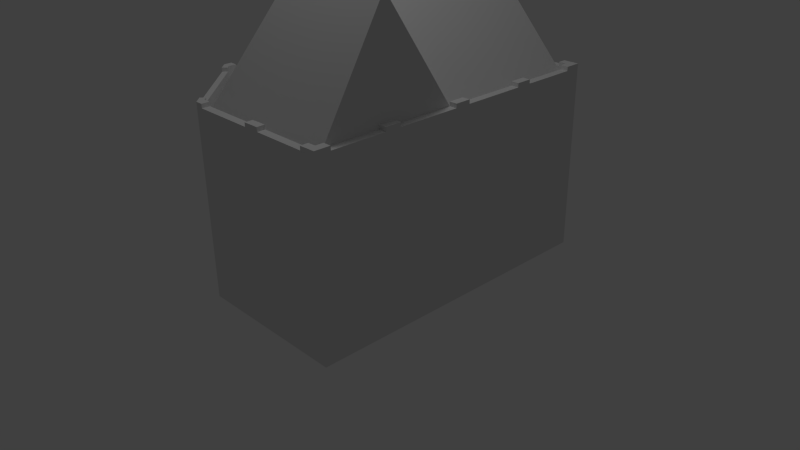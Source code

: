 # Source: House.blend  (saved by Blender 2.78.0; exported with 4.5.12 LTS)
import bpy
from mathutils import Matrix  # noqa: F401  (used for matrix-valued properties, if any)

bpy.ops.wm.read_factory_settings(use_empty=True)
scene = bpy.context.scene
scene.name = 'Scene'

# ---- collections
col_collection_1 = bpy.data.collections.new('Collection 1'); scene.collection.children.link(col_collection_1)
col_collection_2 = bpy.data.collections.new('Collection 2'); scene.collection.children.link(col_collection_2)
col_collection_2.hide_render = True
col_collection_2.hide_viewport = True

# ---- materials (node trees are filled in below, after node groups)
mat_material = bpy.data.materials.new('Material')
mat_material.alpha_threshold = 0.0
mat_material.use_transparent_shadow = False
mat_material.roughness = 0.5
mat_material.line_color = (0.0, 0.0, 0.0, 1.0)

# ---- material node trees

# ---- world
world_world = bpy.data.worlds.new('World'); scene.world = world_world
world_world.color = (0.05088, 0.05088, 0.05088)
world_world.use_sun_shadow = False
world_world.sun_shadow_jitter_overblur = 0.0
world_world.cycles.sampling_method = 'NONE'
world_world.cycles.sample_map_resolution = 256

# ---- cameras
cam_camera = bpy.data.cameras.new('Camera')
cam_camera.clip_end = 100.0
cam_camera.lens = 35.0
cam_camera.sensor_width = 32.0
cam_camera.sensor_height = 18.0
cam_camera.ortho_scale = 7.314
cam_camera.dof.focus_distance = 0.0
cam_camera.dof.aperture_fstop = 128.0

# ---- lights
light_lamp = bpy.data.lights.new('Lamp', 'POINT')
light_lamp.transmission_factor = 0.0
light_lamp.cutoff_distance = 30.0
light_lamp.energy = 100.0
light_lamp.shadow_buffer_clip_start = 1.001
light_lamp.shadow_soft_size = 1.0
light_lamp.shadow_maximum_resolution = 0.006
light_lamp.use_absolute_resolution = True
light_lamp.cycles.use_multiple_importance_sampling = False

# ---- meshes
me_cube = bpy.data.meshes.new('Cube')
me_cube.from_pydata([(0.5, -2.0, -0.5), (-1.5, 0.0, -0.5), (0.504, -2.0, 0.5), (0.504, -2.0, 1.6), (-1.5, 0.0, 0.5), (-1.5, 0.0, 1.6), (-1.5, -1.0, -0.5), (-1.5, -1.0, 0.5), (-1.5, -1.0, 1.6), (-0.5, -2.0, -0.5), (-0.5, -2.0, 0.5), (-0.5, -2.0, 1.6), (-1.5, 1.0, 0.5), (-1.5, 1.0, 1.6), (-1.5, 1.0, -0.5), (0.5, 2.0, -0.5), (-1.5, 2.0, -0.5), (0.5, 2.0, 0.5), (0.5, 2.0, 1.6), (-1.5, 2.0, 0.5), (-1.5, 2.0, 1.6), (-0.5, 2.0, -0.5), (-0.5, 2.0, 0.5), (-0.5, 2.0, 1.6), (1.5, 2.0, 0.5), (1.5, 2.0, 1.6), (1.5, 2.0, -0.5), (1.5, 1.0, -0.5), (1.5, 1.0, 0.5), (1.5, 1.0, 1.6), (1.5, -1.0, 0.5), (1.5, -1.0, 1.6), (1.5, -1.0, -0.5), (1.504, -2.0, 0.5), (1.504, -2.0, 1.6), (1.5, 0.0, 0.5), (1.5, 0.0, 1.6), (1.5, -2.0, -0.5), (1.5, 0.0, -0.5), (-1.4, -1.0, 0.5), (-0.5, -1.9, 0.5), (-1.4, -1.0, -0.5), (-0.5, -1.9, -0.5), (1.4, -1.0, -0.5), (1.4, 0.0, -0.5), (0.5, -1.9, -0.5), (1.4, -1.9, -0.5), (1.4, -1.0, 0.5), (1.4, 0.0, 0.5), (1.4, -1.9, 0.5), (0.5, -1.9, 0.5), (1.4, 1.0, -0.5), (1.4, 1.9, -0.5), (0.5, 1.9, -0.5), (1.4, 1.9, 0.5), (-1.4, 1.9, 0.5), (-1.4, 1.9, -0.5), (-0.5, 1.9, -0.5), (-1.4, 1.0, -0.5), (-1.4, 1.0, 0.5), (-1.4, 0.0, -0.5), (-1.4, 0.0, 0.5), (1.4, 1.0, 0.5), (-0.5, 1.9, 0.5), (0.5, 1.9, 0.5), (0.5, 1.0, 0.5), (0.5, 0.0, 0.5), (-0.5, 1.0, 0.5), (-0.5, 0.0, 0.5), (0.5, -1.0, 0.5), (-0.5, -1.0, 0.5), (-1.788e-07, -1.0, 3.2), (-1.788e-07, 1.0, 3.2), (-1.788e-07, 0.0, 3.2), (-0.5, 1.9, 1.7), (1.4, 1.0, 1.7), (-1.4, 1.0, 1.7), (-1.4, 1.9, 1.7), (1.4, 1.9, 1.7), (0.5, -1.9, 1.7), (1.4, -1.9, 1.7), (1.4, 0.0, 1.7), (1.4, -1.0, 1.7), (-0.5, -1.9, 1.7), (1.5, 0.0, 0.6), (1.5, 0.0, 1.7), (1.504, -2.0, 0.6), (1.504, -2.0, 1.7), (1.5, -1.0, 0.6), (1.5, -1.0, 1.7), (1.5, 1.0, 0.6), (1.5, 1.0, 1.7), (1.5, 2.0, 0.6), (1.5, 2.0, 1.7), (-0.5, 2.0, 0.6), (-0.5, 2.0, 1.7), (-1.5, 2.0, 0.6), (-1.5, 2.0, 1.7), (0.5, 2.0, 0.6), (0.5, 2.0, 1.7), (-1.5, 1.0, 0.6), (-1.5, 1.0, 1.7), (-0.5, -2.0, 0.6), (-0.5, -2.0, 1.7), (-1.5, -1.0, 0.6), (-1.5, -1.0, 1.7), (-1.5, 0.0, 0.6), (-1.5, 0.0, 1.7), (0.504, -2.0, 0.6), (0.504, -2.0, 1.7), (1.4, -1.0, 3.2), (-1.788e-07, 1.9, 3.2), (0.504, -2.0, 1.85), (-1.5, 0.0, 1.85), (-1.5, -1.0, 1.85), (-0.5, -2.0, 1.85), (-1.5, 1.0, 1.85), (0.5, 2.0, 1.85), (-1.5, 2.0, 1.85), (-0.5, 2.0, 1.85), (1.5, 2.0, 1.85), (1.5, 1.0, 1.85), (1.5, -1.0, 1.85), (1.504, -2.0, 1.85), (1.5, 0.0, 1.85), (-1.4, -1.0, 1.85), (-0.5, -1.9, 1.85), (1.4, -1.0, 1.85), (1.4, 0.0, 1.85), (1.4, -1.9, 1.85), (0.5, -1.9, 1.85), (1.4, 1.9, 1.85), (-1.4, 1.9, 1.85), (-1.4, 1.0, 1.85), (-1.4, 0.0, 1.85), (1.4, 1.0, 1.85), (-0.5, 1.9, 1.85), (0.5, 1.9, 1.85), (0.504, -2.0, 1.9), (-1.5, 0.0, 1.9), (-1.5, -1.0, 1.9), (-0.5, -2.0, 1.9), (-1.5, 1.0, 1.9), (0.5, 2.0, 1.9), (-1.5, 2.0, 1.9), (-0.5, 2.0, 1.9), (1.5, 2.0, 1.9), (1.5, 1.0, 1.9), (1.5, -1.0, 1.9), (1.504, -2.0, 1.9), (1.5, 0.0, 1.9), (-1.4, -1.0, 1.9), (-0.5, -1.9, 1.9), (1.4, -1.0, 1.9), (1.4, 0.0, 1.9), (1.4, -1.9, 1.9), (0.5, -1.9, 1.9), (1.4, 1.9, 1.9), (-1.4, 1.9, 1.9), (-1.4, 1.0, 1.9), (-1.4, 0.0, 1.9), (1.4, 1.0, 1.9), (-0.5, 1.9, 1.9), (0.5, 1.9, 1.9), (1.404, -2.0, 1.9), (1.504, -1.9, 1.9), (1.404, -2.0, 1.85), (1.504, -1.9, 1.85), (1.4, 2.0, 1.85), (1.4, 2.0, 1.9), (1.5, 1.9, 1.85), (1.5, 1.9, 1.9), (-0.6, -1.9, 1.85), (-0.6, -1.9, 1.9), (-0.55, -1.85, 1.85), (-0.55, -1.85, 1.9), (-0.4, -2.0, 1.9), (-0.4, -1.9, 1.9), (-0.4, -1.9, 1.85), (-0.4, -2.0, 1.85), (0.404, -2.004, 1.9), (0.4001, -1.904, 1.9), (0.4001, -1.904, 1.85), (0.404, -2.004, 1.85), (0.604, -2.0, 1.9), (0.6, -1.9, 1.9), (0.6, -1.9, 1.85), (0.604, -2.0, 1.85), (1.4, 1.8, 1.9), (1.5, 1.8, 1.9), (1.4, 1.8, 1.85), (1.5, 1.8, 1.85), (1.3, 1.9, 1.9), (1.3, 2.0, 1.9), (1.3, 1.9, 1.85), (1.3, 2.0, 1.85), (0.6, 2.0, 1.9), (0.6, 1.9, 1.9), (0.6, 1.9, 1.85), (0.6, 2.0, 1.85), (0.4, 2.0, 1.9), (0.4, 1.9, 1.9), (0.4, 1.9, 1.85), (0.4, 2.0, 1.85), (-0.4, 2.0, 1.9), (-0.4, 1.9, 1.9), (-0.4, 1.9, 1.85), (-0.4, 2.0, 1.85), (-0.6, 2.0, 1.9), (-0.6, 1.9, 1.9), (-0.6, 1.9, 1.85), (-0.6, 2.0, 1.85), (1.5, 0.9, 1.9), (1.4, 0.9, 1.9), (1.4, 0.9, 1.85), (1.5, 0.9, 1.85), (1.5, 1.1, 1.9), (1.4, 1.1, 1.9), (1.4, 1.1, 1.85), (1.5, 1.1, 1.85), (1.5, -0.1, 1.9), (1.4, -0.1, 1.9), (1.4, -0.1, 1.85), (1.5, -0.1, 1.85), (1.5, 0.1, 1.9), (1.4, 0.1, 1.9), (1.4, 0.1, 1.85), (1.5, 0.1, 1.85), (1.5, -1.1, 1.9), (1.4, -1.1, 1.9), (1.4, -1.1, 1.85), (1.5, -1.1, 1.85), (1.5, -0.9, 1.9), (1.4, -0.9, 1.9), (1.4, -0.9, 1.85), (1.5, -0.9, 1.85), (1.4, -1.8, 1.85), (1.504, -1.8, 1.85), (1.504, -1.8, 1.9), (1.4, -1.8, 1.9), (1.3, -1.904, 1.85), (1.304, -2.004, 1.85), (1.304, -2.004, 1.9), (1.3, -1.904, 1.9), (-1.5, -0.9, 1.9), (-1.4, -0.9, 1.9), (-1.4, -0.9, 1.85), (-1.5, -0.9, 1.85), (-1.4, -1.1, 1.9), (-1.35, -1.05, 1.9), (-1.35, -1.05, 1.85), (-1.4, -1.1, 1.85), (-1.5, 0.1, 1.9), (-1.4, 0.1, 1.9), (-1.4, 0.1, 1.85), (-1.5, 0.1, 1.85), (-1.5, -0.1, 1.9), (-1.4, -0.1, 1.9), (-1.4, -0.1, 1.85), (-1.5, -0.1, 1.85), (-1.5, 1.1, 1.9), (-1.4, 1.1, 1.9), (-1.4, 1.1, 1.85), (-1.5, 1.1, 1.85), (-1.5, 0.9, 1.9), (-1.4, 0.9, 1.9), (-1.4, 0.9, 1.85), (-1.5, 0.9, 1.85), (-1.4, 2.0, 1.85), (-1.4, 2.0, 1.9), (-1.5, 1.9, 1.85), (-1.5, 1.9, 1.9), (-1.5, 1.8, 1.9), (-1.4, 1.8, 1.9), (-1.5, 1.8, 1.85), (-1.4, 1.8, 1.85), (-1.3, 2.0, 1.9), (-1.3, 1.9, 1.9), (-1.3, 2.0, 1.85), (-1.3, 1.9, 1.85), (0.5, 1.9, 1.7), (-1.4, 0.0, 1.7), (-1.4, -1.0, 1.7)], [], [(7, 4, 1, 6), (8, 5, 106, 104), (9, 0, 2, 10), (102, 108, 3, 11), (1, 4, 12, 14), (106, 5, 13, 100), (14, 12, 19, 16), (100, 13, 20, 96), (15, 21, 22, 17), (98, 94, 23, 18), (21, 16, 19, 22), (94, 96, 20, 23), (15, 17, 24, 26), (98, 18, 25, 92), (2, 0, 37, 33), (3, 108, 86, 34), (35, 30, 32, 38), (36, 31, 88, 84), (30, 33, 37, 32), (31, 34, 86, 88), (35, 38, 27, 28), (36, 84, 90, 29), (28, 27, 26, 24), (29, 90, 92, 25), (6, 9, 10, 7), (104, 102, 11, 8), (7, 10, 40, 39), (9, 6, 41, 42), (38, 32, 43, 44), (37, 0, 45, 46), (32, 37, 46, 43), (30, 35, 48, 47), (33, 30, 47, 49), (2, 33, 49, 50), (35, 28, 62, 48), (27, 38, 44, 51), (26, 27, 51, 52), (15, 26, 52, 53), (24, 17, 64, 54), (28, 24, 54, 62), (22, 19, 55, 63), (17, 22, 63, 64), (16, 21, 57, 56), (21, 15, 53, 57), (14, 16, 56, 58), (19, 12, 59, 55), (1, 14, 58, 60), (12, 4, 61, 59), (10, 2, 50, 40), (0, 9, 42, 45), (4, 7, 39, 61), (6, 1, 60, 41), (41, 39, 40, 42), (62, 54, 52, 51), (48, 62, 51, 44), (47, 43, 46, 49), (48, 44, 43, 47), (50, 49, 46, 45), (53, 52, 54, 64), (57, 63, 55, 56), (53, 64, 63, 57), (58, 56, 55, 59), (60, 58, 59, 61), (50, 45, 42, 40), (39, 41, 60, 61), (59, 55, 63, 67), (67, 63, 64, 65), (54, 62, 65, 64), (62, 48, 66, 65), (48, 47, 69, 66), (47, 49, 50, 69), (61, 59, 67, 68), (65, 66, 68, 67), (68, 66, 69, 70), (39, 61, 68, 70), (39, 70, 40), (40, 70, 69, 50), (83, 79, 71), (282, 83, 71), (282, 71, 73, 281), (281, 73, 72, 76), (75, 72, 73, 81), (24, 92, 90, 28), (25, 93, 91, 29), (28, 90, 84, 35), (29, 91, 85, 36), (30, 35, 84, 88), (31, 36, 85, 89), (30, 88, 86, 33), (31, 89, 87, 34), (2, 33, 86, 108), (3, 34, 87, 109), (2, 108, 102, 10), (3, 109, 103, 11), (7, 10, 102, 104), (8, 11, 103, 105), (4, 7, 104, 106), (5, 8, 105, 107), (4, 106, 100, 12), (5, 107, 101, 13), (12, 100, 96, 19), (13, 101, 97, 20), (19, 96, 94, 22), (20, 97, 95, 23), (17, 22, 94, 98), (18, 23, 95, 99), (17, 98, 92, 24), (18, 99, 93, 25), (71, 79, 80, 110), (80, 82, 110), (81, 110, 82), (72, 111, 77, 76), (74, 77, 111), (280, 74, 111), (280, 111, 78), (72, 75, 78, 111), (71, 81, 73), (71, 110, 81), (107, 105, 114, 113), (103, 109, 112, 115), (101, 107, 113, 116), (97, 101, 116, 118), (99, 95, 119, 117), (95, 97, 118, 119), (91, 93, 120, 121), (93, 99, 117, 120), (85, 91, 121, 124), (109, 87, 123, 112), (87, 89, 122, 123), (89, 85, 124, 122), (105, 103, 115, 114), (83, 282, 125, 126), (81, 82, 127, 128), (82, 80, 129, 127), (80, 79, 130, 129), (76, 77, 132, 133), (281, 76, 133, 134), (79, 83, 126, 130), (282, 281, 134, 125), (75, 81, 128, 135), (78, 75, 135, 131), (77, 74, 136, 132), (74, 280, 137, 136), (280, 78, 131, 137), (113, 114, 125, 134), (115, 112, 130, 126), (116, 113, 134, 133), (118, 116, 133, 132), (117, 119, 136, 137), (119, 118, 132, 136), (121, 120, 131, 135), (120, 117, 137, 131), (124, 121, 135, 128), (112, 123, 129, 130), (123, 122, 127, 129), (122, 124, 128, 127), (114, 115, 126, 125), (149, 164, 166, 123), (149, 123, 167, 165), (149, 165, 155, 164), (120, 168, 169, 146), (146, 171, 170, 120), (169, 157, 171, 146), (141, 173, 172, 115), (126, 174, 175, 152), (172, 173, 175, 174), (141, 152, 175, 173), (141, 176, 177, 152), (152, 177, 178, 126), (115, 179, 176, 141), (126, 178, 179, 115), (179, 178, 177, 176), (138, 156, 181, 180), (156, 130, 182, 181), (112, 138, 180, 183), (130, 112, 183, 182), (183, 180, 181, 182), (156, 138, 184, 185), (130, 156, 185, 186), (138, 112, 187, 184), (112, 130, 186, 187), (187, 186, 185, 184), (171, 157, 188, 189), (131, 170, 191, 190), (170, 171, 189, 191), (157, 131, 190, 188), (190, 191, 189, 188), (157, 169, 193, 192), (168, 131, 194, 195), (169, 168, 195, 193), (131, 157, 192, 194), (194, 192, 193, 195), (143, 163, 197, 196), (163, 137, 198, 197), (117, 143, 196, 199), (137, 117, 199, 198), (199, 196, 197, 198), (163, 143, 200, 201), (137, 163, 201, 202), (143, 117, 203, 200), (117, 137, 202, 203), (203, 202, 201, 200), (145, 162, 205, 204), (162, 136, 206, 205), (119, 145, 204, 207), (136, 119, 207, 206), (207, 204, 205, 206), (162, 145, 208, 209), (136, 162, 209, 210), (145, 119, 211, 208), (119, 136, 210, 211), (211, 210, 209, 208), (147, 161, 213, 212), (161, 135, 214, 213), (121, 147, 212, 215), (135, 121, 215, 214), (215, 212, 213, 214), (161, 147, 216, 217), (135, 161, 217, 218), (147, 121, 219, 216), (121, 135, 218, 219), (219, 218, 217, 216), (150, 154, 221, 220), (154, 128, 222, 221), (124, 150, 220, 223), (128, 124, 223, 222), (223, 220, 221, 222), (154, 150, 224, 225), (128, 154, 225, 226), (150, 124, 227, 224), (124, 128, 226, 227), (227, 226, 225, 224), (148, 153, 229, 228), (153, 127, 230, 229), (122, 148, 228, 231), (127, 122, 231, 230), (231, 228, 229, 230), (153, 148, 232, 233), (127, 153, 233, 234), (148, 122, 235, 232), (122, 127, 234, 235), (235, 234, 233, 232), (167, 129, 236, 237), (165, 167, 237, 238), (155, 165, 238, 239), (129, 155, 239, 236), (236, 239, 238, 237), (129, 166, 241, 240), (166, 164, 242, 241), (164, 155, 243, 242), (155, 129, 240, 243), (240, 241, 242, 243), (140, 151, 245, 244), (151, 125, 246, 245), (114, 140, 244, 247), (125, 114, 247, 246), (247, 244, 245, 246), (151, 140, 248, 249), (125, 151, 249, 250), (140, 114, 251, 248), (114, 125, 250, 251), (251, 250, 249, 248), (139, 160, 253, 252), (160, 134, 254, 253), (113, 139, 252, 255), (134, 113, 255, 254), (255, 252, 253, 254), (160, 139, 256, 257), (134, 160, 257, 258), (139, 113, 259, 256), (113, 134, 258, 259), (259, 258, 257, 256), (142, 159, 261, 260), (159, 133, 262, 261), (116, 142, 260, 263), (133, 116, 263, 262), (263, 260, 261, 262), (159, 142, 264, 265), (133, 159, 265, 266), (142, 116, 267, 264), (116, 133, 266, 267), (144, 269, 268, 118), (144, 118, 270, 271), (269, 144, 271, 158), (158, 271, 272, 273), (270, 132, 275, 274), (271, 270, 274, 272), (132, 158, 273, 275), (275, 273, 272, 274), (269, 158, 277, 276), (132, 268, 278, 279), (268, 269, 276, 278), (158, 132, 279, 277), (279, 278, 276, 277), (264, 267, 266, 265)])
me_cube.materials.append(mat_material)
me_cube.use_remesh_preserve_volume = False
me_cube.use_remesh_preserve_attributes = False
me_cube.use_mirror_vertex_groups = False
me_cube.update()
me_plane = bpy.data.meshes.new('Plane')
me_plane.from_pydata([(1.0, 1.0, 1.0), (1.0, -1.0, 1.0), (-1.0, 1.0, 1.0), (1.0, 0.5, 1.0), (1.0, 0.0, 1.0), (1.0, -0.5, 1.0), (-1.0, -0.5, 1.0), (-1.0, 2.98e-07, 1.0), (-1.0, 0.5, 1.0), (0.3333, -1.0, 1.0), (-0.3333, -1.0, 1.0), (0.3333, 1.0, 1.0), (-0.3333, 1.0, 1.0), (-0.3333, 0.5, 1.0), (0.3333, 0.5, 1.0), (0.3333, 9.934e-08, 1.0), (-0.3333, 1.987e-07, 1.0), (0.3333, -0.5, 1.0), (-0.3333, -0.5, 1.0), (-0.3333, -0.5, 0.9), (0.3333, -0.5, 0.9), (-0.3333, 1.987e-07, 0.9), (0.3333, 9.934e-08, 0.9), (0.3333, 0.5, 0.9), (-0.3333, 0.5, 0.9), (-0.3333, 1.0, 0.9), (0.3333, 1.0, 0.9), (-0.3333, -1.0, 0.9), (0.3333, -1.0, 0.9), (-1.0, 0.5, 0.9), (-1.0, 2.98e-07, 0.9), (-1.0, -0.5, 0.9), (1.0, -0.5, 0.9), (1.0, 0.0, 0.9), (1.0, 0.5, 0.9), (-1.0, 1.0, 0.9), (1.0, -1.0, 0.9), (1.0, 1.0, 0.9)], [], [(8, 13, 12, 2), (13, 14, 11, 12), (0, 11, 14, 3), (7, 16, 13, 8), (16, 15, 14, 13), (15, 4, 3, 14), (6, 18, 16, 7), (18, 17, 15, 16), (17, 5, 4, 15), (10, 9, 17, 18), (9, 1, 5, 17), (6, 10, 18), (10, 6, 31, 27), (2, 12, 25, 35), (12, 11, 26, 25), (11, 0, 37, 26), (9, 10, 27, 28), (1, 9, 28, 36), (8, 2, 35, 29), (7, 8, 29, 30), (6, 7, 30, 31), (5, 1, 36, 32), (4, 5, 32, 33), (3, 4, 33, 34), (0, 3, 34, 37), (25, 24, 29, 35), (26, 23, 24, 25), (23, 26, 37, 34), (24, 21, 30, 29), (23, 22, 21, 24), (34, 33, 22, 23), (21, 19, 31, 30), (22, 20, 19, 21), (33, 32, 20, 22), (20, 28, 27, 19), (32, 36, 28, 20), (19, 27, 31)])
me_plane.use_remesh_preserve_volume = False
me_plane.use_remesh_preserve_attributes = False
me_plane.use_mirror_vertex_groups = False
me_plane.update()

# ---- objects
ob_cube = bpy.data.objects.new('Cube', me_cube)
ob_lamp = bpy.data.objects.new('Lamp', light_lamp)
ob_camera = bpy.data.objects.new('Camera', cam_camera)
ob_plane = bpy.data.objects.new('Plane', me_plane)

# ---- transforms, parenting, visibility, modifiers, constraints
ob_cube.location = (0.0, 0.0, 0.5)
ob_cube.lock_rotations_4d = False
ob_cube.empty_display_type = 'ARROWS'
ob_cube.lineart.crease_threshold = 0.0
ob_lamp.location = (0.5383, -0.478, 7.438)
ob_lamp.rotation_euler = (0.6503, 0.05522, 1.866)
ob_lamp.lock_rotations_4d = False
ob_lamp.empty_display_type = 'ARROWS'
ob_lamp.color = (0.0, 0.0, 0.0, 0.0)
ob_lamp.lineart.crease_threshold = 0.0
ob_camera.location = (7.481, -6.508, 5.344)
ob_camera.rotation_euler = (1.109, 0.01082, 0.8149)
ob_camera.lock_rotations_4d = False
ob_camera.empty_display_type = 'ARROWS'
ob_camera.color = (0.0, 0.0, 0.0, 0.0)
ob_camera.display_type = 'WIRE'
ob_camera.lineart.crease_threshold = 0.0
ob_plane.location = (0.0, 0.0, -1.0)
ob_plane.scale = (1.5, 2.0, 1.0)
ob_plane.lineart.crease_threshold = 0.0

# ---- collection membership
col_collection_1.objects.link(ob_cube)
col_collection_1.objects.link(ob_lamp)
col_collection_1.objects.link(ob_camera)
col_collection_2.objects.link(ob_plane)

# ---- scene / render settings (as saved in the file)
scene.camera = ob_camera
scene.frame_start = 1; scene.frame_end = 250; scene.frame_set(1)
scene.render.engine = 'BLENDER_EEVEE_NEXT'
scene.render.image_settings.color_mode = 'RGB'
scene.render.image_settings.compression = 90
scene.render.resolution_percentage = 50
scene.render.dither_intensity = 0.0
scene.render.bake_margin = 2
scene.render.bake_bias = 0.0
scene.cycles.use_denoising = False
scene.cycles.samples = 10
scene.cycles.sampling_pattern = 'TABULATED_SOBOL'
scene.cycles.light_sampling_threshold = 0.0
scene.cycles.use_adaptive_sampling = False
scene.cycles.use_light_tree = False
scene.cycles.blur_glossy = 0.0
scene.cycles.volume_bounces = 1
scene.cycles.pixel_filter_type = 'GAUSSIAN'
scene.cycles.sample_clamp_indirect = 0.0
scene.view_settings.view_transform = 'Standard'
bpy.context.view_layer.update()
